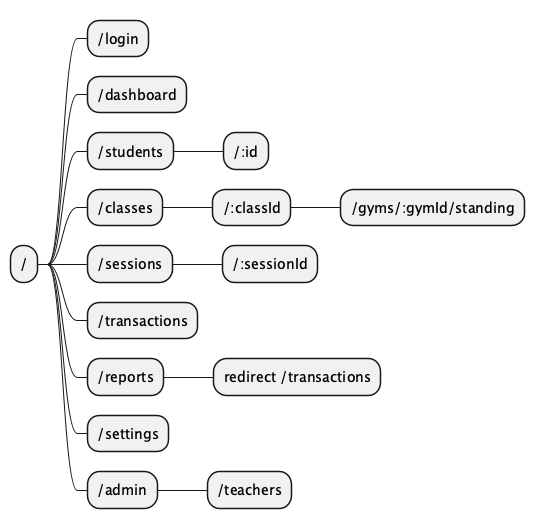

The diagram above was rendered by PlantUML. Its source (embedded in the PNG):
@startmindmap
skinparam shadowing false
skinparam wrapWidth 180

* /
** /login
** /dashboard
** /students
*** /:id
** /classes
*** /:classId
**** /gyms/:gymId/standing
** /sessions
*** /:sessionId
** /transactions
** /reports
*** redirect /transactions
** /settings
** /admin
*** /teachers

@endmindmap